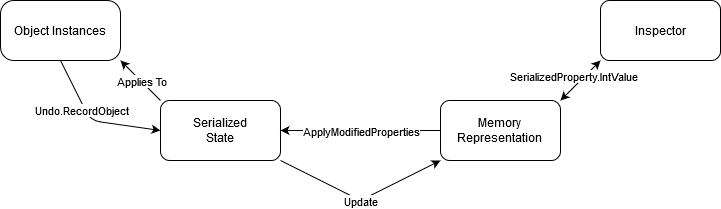

The diagram above was exported from draw.io. Its source (the exported page's mxGraphModel, read from the mxfile embedded in the PNG):
<mxGraphModel dx="1422" dy="755" grid="1" gridSize="10" guides="1" tooltips="1" connect="1" arrows="1" fold="1" page="1" pageScale="1" pageWidth="400" pageHeight="1100" math="0" shadow="0">
  <root>
    <mxCell id="0" />
    <mxCell id="1" parent="0" />
    <mxCell id="dQ681dywydID27v3YV-F-1" value="Object Instances" style="rounded=1;whiteSpace=wrap;html=1;arcSize=22;" parent="1" vertex="1">
      <mxGeometry x="40" y="100" width="120" height="60" as="geometry" />
    </mxCell>
    <mxCell id="dQ681dywydID27v3YV-F-2" value="Inspector" style="rounded=1;whiteSpace=wrap;html=1;" parent="1" vertex="1">
      <mxGeometry x="640" y="100" width="120" height="60" as="geometry" />
    </mxCell>
    <mxCell id="dQ681dywydID27v3YV-F-4" value="" style="endArrow=classic;startArrow=classic;html=1;entryX=0;entryY=1;entryDx=0;entryDy=0;exitX=1;exitY=0;exitDx=0;exitDy=0;" parent="1" source="dQ681dywydID27v3YV-F-13" target="dQ681dywydID27v3YV-F-2" edge="1">
      <mxGeometry width="50" height="50" relative="1" as="geometry">
        <mxPoint x="570" y="360" as="sourcePoint" />
        <mxPoint x="620" y="310" as="targetPoint" />
      </mxGeometry>
    </mxCell>
    <mxCell id="dQ681dywydID27v3YV-F-11" value="SerializedProperty.IntValue" style="edgeLabel;html=1;align=center;verticalAlign=middle;resizable=0;points=[];" parent="dQ681dywydID27v3YV-F-4" vertex="1" connectable="0">
      <mxGeometry x="0.1703" y="1" relative="1" as="geometry">
        <mxPoint x="-10.34" as="offset" />
      </mxGeometry>
    </mxCell>
    <mxCell id="dQ681dywydID27v3YV-F-8" value="" style="endArrow=classic;html=1;exitX=0;exitY=0;exitDx=0;exitDy=0;entryX=1;entryY=1;entryDx=0;entryDy=0;" parent="1" target="dQ681dywydID27v3YV-F-1" edge="1" source="dQ681dywydID27v3YV-F-12">
      <mxGeometry width="50" height="50" relative="1" as="geometry">
        <mxPoint x="220" y="200" as="sourcePoint" />
        <mxPoint x="272" y="340" as="targetPoint" />
      </mxGeometry>
    </mxCell>
    <mxCell id="dQ681dywydID27v3YV-F-9" value="&lt;div&gt;Applies To&lt;/div&gt;" style="edgeLabel;html=1;align=center;verticalAlign=middle;resizable=0;points=[];" parent="dQ681dywydID27v3YV-F-8" vertex="1" connectable="0">
      <mxGeometry x="-0.1671" y="4" relative="1" as="geometry">
        <mxPoint y="-5.71" as="offset" />
      </mxGeometry>
    </mxCell>
    <mxCell id="dQ681dywydID27v3YV-F-12" value="&lt;div&gt;Serialized&lt;/div&gt;&lt;div&gt;State&lt;br&gt;&lt;/div&gt;" style="rounded=1;whiteSpace=wrap;html=1;" parent="1" vertex="1">
      <mxGeometry x="200" y="200" width="120" height="60" as="geometry" />
    </mxCell>
    <mxCell id="dQ681dywydID27v3YV-F-13" value="&lt;div&gt;Memory&lt;/div&gt;&lt;div&gt;Representation&lt;br&gt;&lt;/div&gt;" style="rounded=1;whiteSpace=wrap;html=1;" parent="1" vertex="1">
      <mxGeometry x="480" y="200" width="120" height="60" as="geometry" />
    </mxCell>
    <mxCell id="dQ681dywydID27v3YV-F-14" value="" style="endArrow=classic;html=1;entryX=1;entryY=0.5;entryDx=0;entryDy=0;exitX=0;exitY=0.5;exitDx=0;exitDy=0;" parent="1" source="dQ681dywydID27v3YV-F-13" target="dQ681dywydID27v3YV-F-12" edge="1">
      <mxGeometry width="50" height="50" relative="1" as="geometry">
        <mxPoint x="410" y="260" as="sourcePoint" />
        <mxPoint x="460" y="210" as="targetPoint" />
      </mxGeometry>
    </mxCell>
    <mxCell id="dQ681dywydID27v3YV-F-15" value="ApplyModifiedProperties" style="edgeLabel;html=1;align=center;verticalAlign=middle;resizable=0;points=[];" parent="dQ681dywydID27v3YV-F-14" vertex="1" connectable="0">
      <mxGeometry x="-0.1944" y="1" relative="1" as="geometry">
        <mxPoint x="-15.83" y="-1" as="offset" />
      </mxGeometry>
    </mxCell>
    <mxCell id="dQ681dywydID27v3YV-F-16" value="" style="endArrow=classic;html=1;entryX=0;entryY=1;entryDx=0;entryDy=0;exitX=1;exitY=1;exitDx=0;exitDy=0;" parent="1" source="dQ681dywydID27v3YV-F-12" target="dQ681dywydID27v3YV-F-13" edge="1">
      <mxGeometry width="50" height="50" relative="1" as="geometry">
        <mxPoint x="220" y="160" as="sourcePoint" />
        <mxPoint x="270" y="110" as="targetPoint" />
        <Array as="points">
          <mxPoint x="400" y="300" />
        </Array>
      </mxGeometry>
    </mxCell>
    <mxCell id="dQ681dywydID27v3YV-F-17" value="Update" style="edgeLabel;html=1;align=center;verticalAlign=middle;resizable=0;points=[];" parent="dQ681dywydID27v3YV-F-16" vertex="1" connectable="0">
      <mxGeometry y="10" relative="1" as="geometry">
        <mxPoint x="4.720000000000001" y="8.82" as="offset" />
      </mxGeometry>
    </mxCell>
    <mxCell id="K_V2Z3J_j7PFmY7Hld-i-2" value="" style="endArrow=classic;html=1;exitX=0.5;exitY=1;exitDx=0;exitDy=0;entryX=0;entryY=0.5;entryDx=0;entryDy=0;" edge="1" parent="1" source="dQ681dywydID27v3YV-F-1" target="dQ681dywydID27v3YV-F-12">
      <mxGeometry width="50" height="50" relative="1" as="geometry">
        <mxPoint x="370" y="410" as="sourcePoint" />
        <mxPoint x="420" y="360" as="targetPoint" />
        <Array as="points">
          <mxPoint x="130" y="220" />
        </Array>
      </mxGeometry>
    </mxCell>
    <mxCell id="K_V2Z3J_j7PFmY7Hld-i-3" value="Undo.RecordObject" style="edgeLabel;html=1;align=center;verticalAlign=middle;resizable=0;points=[];" vertex="1" connectable="0" parent="K_V2Z3J_j7PFmY7Hld-i-2">
      <mxGeometry x="-0.0263" y="11" relative="1" as="geometry">
        <mxPoint x="-11.469999999999999" y="0.9000000000000004" as="offset" />
      </mxGeometry>
    </mxCell>
  </root>
</mxGraphModel>